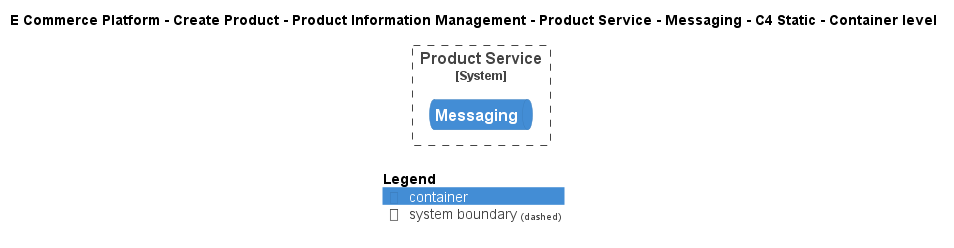

The diagram above was rendered by PlantUML. Its source (embedded in the PNG):
@startuml
!include ..\..\..\..\..\..\..\.c4s\C4_Container.puml

AddElementTag("c4interflow:lifecycle:new", $bgColor=green, $fontColor=#ffffff, $borderColor=green, $shadowing="False")
AddElementTag("c4interflow:lifecycle:changed", $bgColor=orange, $fontColor=#ffffff, $borderColor=orange, $shadowing="False")
AddElementTag("c4interflow:lifecycle:removed", $bgColor=red, $fontColor=#ffffff, $borderColor=red, $shadowing="False")

AddRelTag("c4interflow:lifecycle:new", $textColor=green, $lineColor=green)
AddRelTag("c4interflow:lifecycle:changed", $textColor=orange, $lineColor=orange)
AddRelTag("c4interflow:lifecycle:removed", $textColor=red, $lineColor=red)

SHOW_PERSON_PORTRAIT()
LAYOUT_TOP_DOWN()

skinparam linetype polyline

title E Commerce Platform - Create Product - Product Information Management - Product Service - Messaging - C4 Static - Container level


System_Boundary(ECommercePlatform.CreateProduct.ProductInformationManagement.SoftwareSystems.ProductService, "Product Service") {
    ContainerQueue(ECommercePlatform.CreateProduct.ProductInformationManagement.SoftwareSystems.ProductService.Containers.Messaging, "Messaging", "", "")
}



SHOW_LEGEND()
@enduml